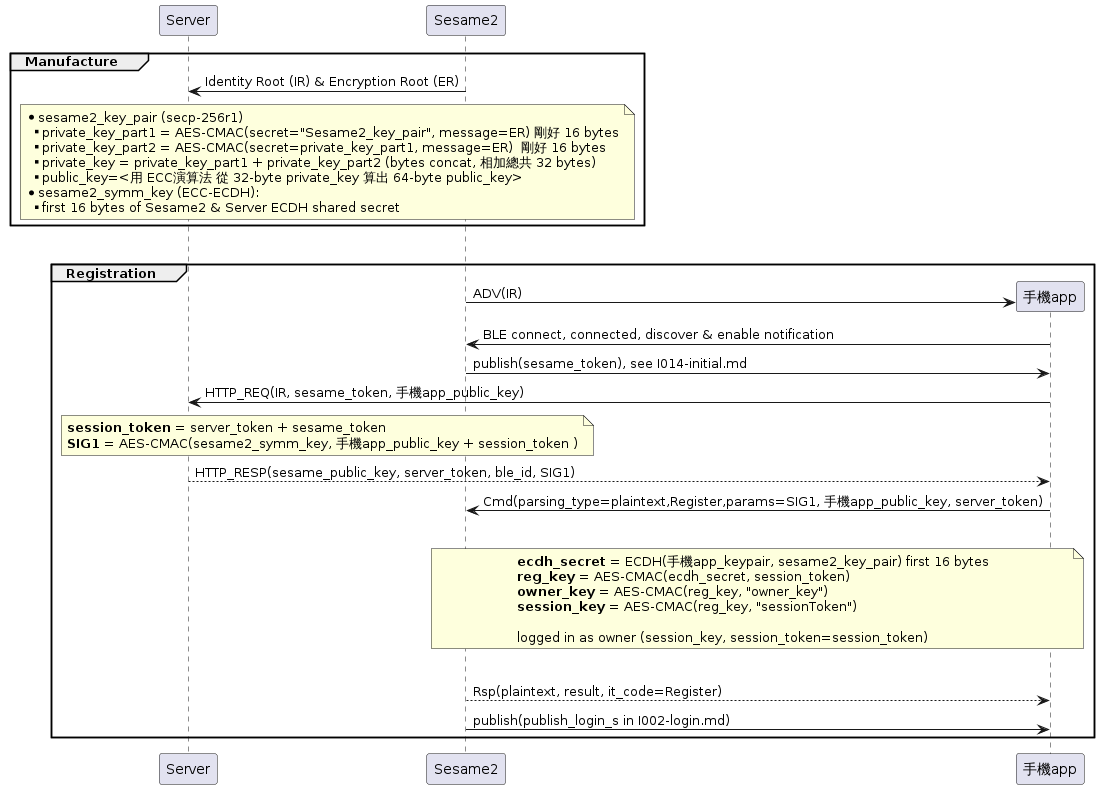

The diagram above was rendered by PlantUML. Its source (embedded in the PNG):
@startuml Register

participant Server
participant Sesame2

group Manufacture
    Sesame2 -> Server: Identity Root (IR) & Encryption Root (ER)
    
    note over Sesame2, Server
        * sesame2_key_pair (secp-256r1)
        ** private_key_part1 = AES-CMAC(secret="Sesame2_key_pair", message=ER) 剛好 16 bytes
        ** private_key_part2 = AES-CMAC(secret=private_key_part1, message=ER)  剛好 16 bytes
        ** private_key = private_key_part1 + private_key_part2 (bytes concat, 相加總共 32 bytes)
        ** public_key=<用 ECC演算法 從 32-byte private_key 算出 64-byte public_key>
        * sesame2_symm_key (ECC-ECDH):
        ** first 16 bytes of Sesame2 & Server ECDH shared secret
    end note
    
end

|||

group Registration
    Sesame2 -> 手機app **: ADV(IR)
    手機app -> Sesame2: BLE connect, connected, discover & enable notification
    Sesame2 -> 手機app: publish(sesame_token), see I014-initial.md
    手機app -> Server:  HTTP_REQ(IR, sesame_token, 手機app_public_key)
    
    note over Server, Sesame2
        **session_token** = server_token + sesame_token
        **SIG1** = AES-CMAC(sesame2_symm_key, 手機app_public_key + session_token )
    end note
    
    Server --> 手機app: HTTP_RESP(sesame_public_key, server_token, ble_id, SIG1)
    手機app -> Sesame2: Cmd(parsing_type=plaintext,Register,params=SIG1, 手機app_public_key, server_token)
    
    |||
    
    note over 手機app, Sesame2
        **ecdh_secret** = ECDH(手機app_keypair, sesame2_key_pair) first 16 bytes
        **reg_key** = AES-CMAC(ecdh_secret, session_token)
        **owner_key** = AES-CMAC(reg_key, "owner_key")
        **session_key** = AES-CMAC(reg_key, "sessionToken")

        logged in as owner (session_key, session_token=session_token)
    end note
    

    
    |||
    
    Sesame2 --> 手機app: Rsp(plaintext, result, it_code=Register)
    Sesame2 -> 手機app: publish(publish_login_s in I002-login.md)



end
@enduml